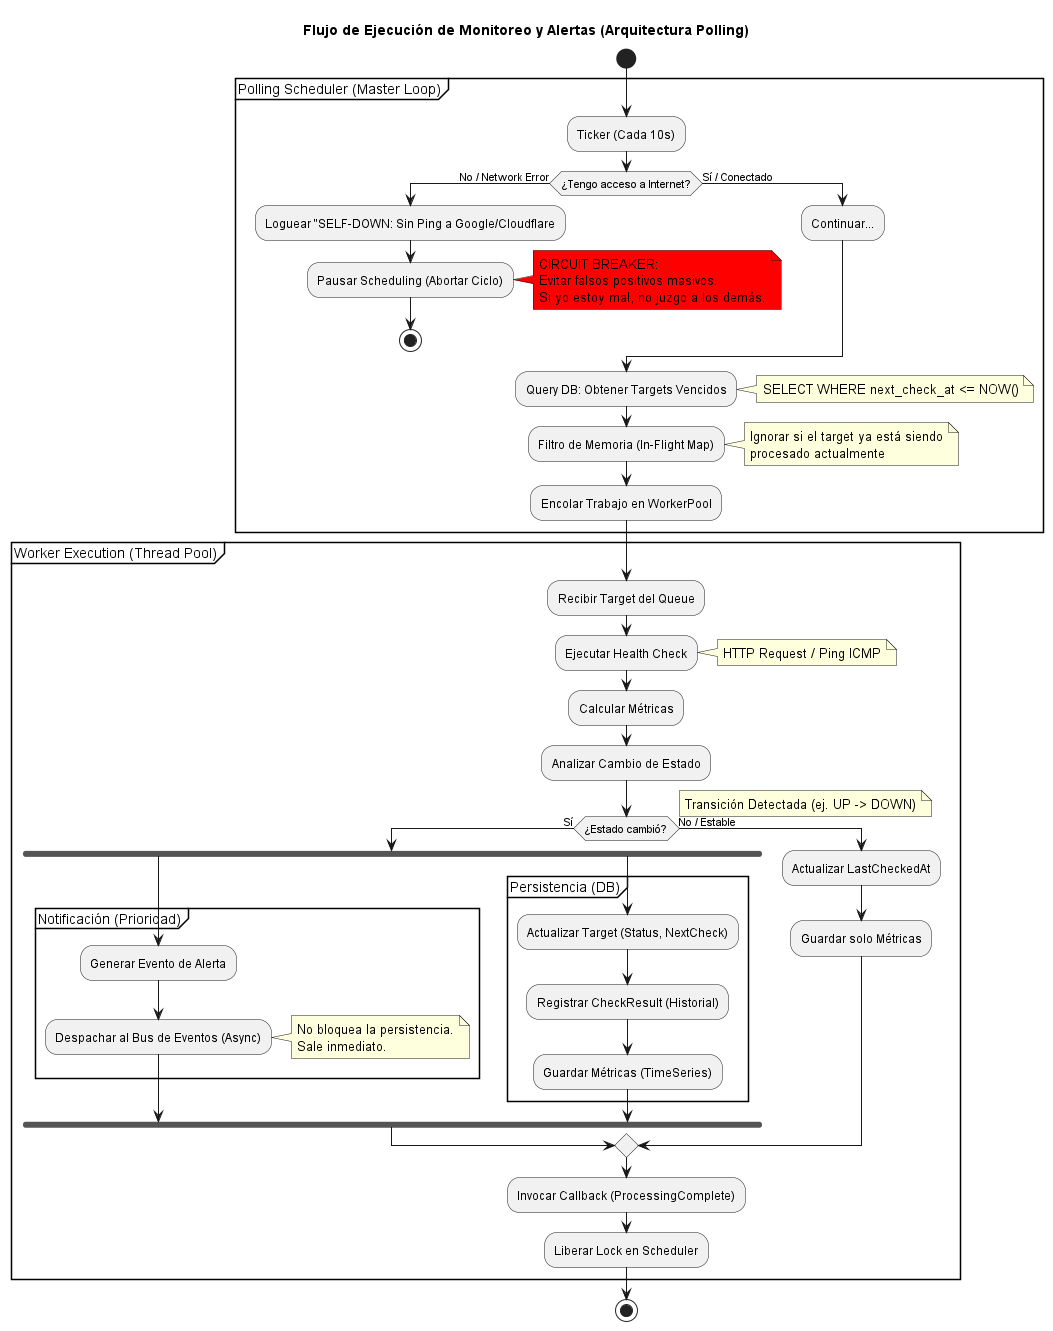

The diagram above was rendered by PlantUML. Its source (embedded in the PNG):
@startuml Flujo de Monitoreo - UpTrackAI
title Flujo de Ejecución de Monitoreo y Alertas (Arquitectura Polling)

start

partition "Polling Scheduler (Master Loop)" {
    :Ticker (Cada 10s);
    
    if (¿Tengo acceso a Internet?) then (No / Network Error)
        :Loguear "SELF-DOWN: Sin Ping a Google/Cloudflare;
        :Pausar Scheduling (Abortar Ciclo);
        note right #Red
            CIRCUIT BREAKER:
            Evitar falsos positivos masivos.
            Si yo estoy mal, no juzgo a los demás.
        end note
        stop
    else (Sí / Conectado)
        :Continuar...;
    endif

    :Query DB: Obtener Targets Vencidos;
    note right
        SELECT WHERE next_check_at <= NOW()
    end note
    
    :Filtro de Memoria (In-Flight Map);
    note right
        Ignorar si el target ya está siendo
        procesado actualmente
    end note
    
    :Encolar Trabajo en WorkerPool;
}

partition "Worker Execution (Thread Pool)" {
    :Recibir Target del Queue;
    
    :Ejecutar Health Check;
    note right: HTTP Request / Ping ICMP

    :Calcular Métricas;
    :Analizar Cambio de Estado;
    
    if (¿Estado cambió?) then (Sí)
        note right: Transición Detectada (ej. UP -> DOWN)
        
        fork
            partition "Notificación (Prioridad)" {
                :Generar Evento de Alerta;
                :Despachar al Bus de Eventos (Async);
                note right
                    No bloquea la persistencia.
                    Sale inmediato.
                end note
            }
        fork again
            partition "Persistencia (DB)" {
                :Actualizar Target (Status, NextCheck);
                :Registrar CheckResult (Historial);
                :Guardar Métricas (TimeSeries);
            }
        end fork
        
    else (No / Estable)
        :Actualizar LastCheckedAt;
        :Guardar solo Métricas;
    endif
    
    :Invocar Callback (ProcessingComplete);
    :Liberar Lock en Scheduler;
}

stop

@enduml